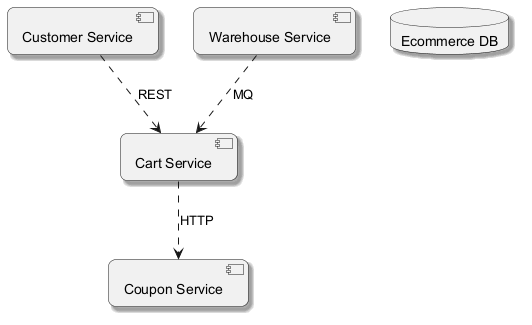

The diagram above was rendered by PlantUML. Its source (embedded in the PNG):
@startuml
skinparam backgroundColor #FFFFFF
skinparam roundCorner 15
skinparam shadowing true
component "Customer Service" as C_CustomerService
component "Cart Service" as C_CartService
component "Warehouse Service" as C_WarehouseService
component "Coupon Service" as C_CouponService
database "Ecommerce DB" as DB_ecommerce
C_CartService ..> C_CouponService : HTTP
C_CustomerService ..> C_CartService : REST
C_WarehouseService ..> C_CartService : MQ
@enduml